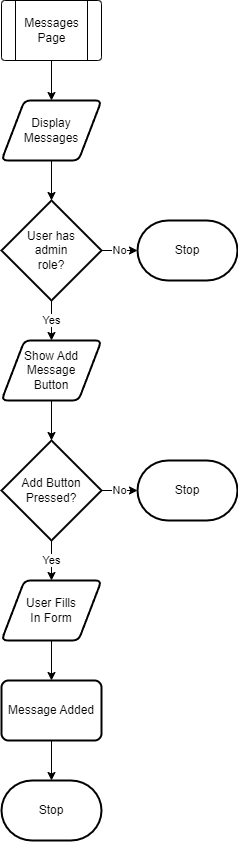

The diagram above was exported from draw.io. Its source (the exported page's mxGraphModel, read from the mxfile embedded in the PNG):
<mxGraphModel dx="1130" dy="779" grid="1" gridSize="10" guides="1" tooltips="1" connect="1" arrows="1" fold="1" page="1" pageScale="1" pageWidth="827" pageHeight="1169" math="0" shadow="0">
  <root>
    <mxCell id="0" />
    <mxCell id="1" parent="0" />
    <mxCell id="4" style="edgeStyle=none;html=1;" parent="1" target="3" edge="1">
      <mxGeometry relative="1" as="geometry">
        <mxPoint x="414" y="70" as="sourcePoint" />
      </mxGeometry>
    </mxCell>
    <mxCell id="6" style="edgeStyle=none;html=1;" parent="1" source="3" target="5" edge="1">
      <mxGeometry relative="1" as="geometry" />
    </mxCell>
    <mxCell id="3" value="Display&lt;br&gt;Messages" style="shape=parallelogram;html=1;strokeWidth=2;perimeter=parallelogramPerimeter;whiteSpace=wrap;rounded=1;arcSize=12;size=0.23;" parent="1" vertex="1">
      <mxGeometry x="364" y="110" width="100" height="60" as="geometry" />
    </mxCell>
    <mxCell id="8" value="No" style="edgeStyle=none;html=1;" parent="1" source="5" target="7" edge="1">
      <mxGeometry relative="1" as="geometry" />
    </mxCell>
    <mxCell id="10" value="Yes" style="edgeStyle=none;html=1;" parent="1" source="5" target="9" edge="1">
      <mxGeometry relative="1" as="geometry" />
    </mxCell>
    <mxCell id="5" value="User has&lt;br&gt;admin&lt;br&gt;role?" style="strokeWidth=2;html=1;shape=mxgraph.flowchart.decision;whiteSpace=wrap;" parent="1" vertex="1">
      <mxGeometry x="364" y="210" width="100" height="100" as="geometry" />
    </mxCell>
    <mxCell id="7" value="Stop" style="strokeWidth=2;html=1;shape=mxgraph.flowchart.terminator;whiteSpace=wrap;" parent="1" vertex="1">
      <mxGeometry x="500" y="230" width="100" height="60" as="geometry" />
    </mxCell>
    <mxCell id="12" style="edgeStyle=none;html=1;" parent="1" source="9" target="11" edge="1">
      <mxGeometry relative="1" as="geometry" />
    </mxCell>
    <mxCell id="9" value="Show Add&lt;br&gt;Message&lt;br&gt;Button" style="shape=parallelogram;html=1;strokeWidth=2;perimeter=parallelogramPerimeter;whiteSpace=wrap;rounded=1;arcSize=12;size=0.23;" parent="1" vertex="1">
      <mxGeometry x="364" y="350" width="100" height="60" as="geometry" />
    </mxCell>
    <mxCell id="14" value="No" style="edgeStyle=none;html=1;" parent="1" source="11" target="13" edge="1">
      <mxGeometry relative="1" as="geometry" />
    </mxCell>
    <mxCell id="16" value="Yes" style="edgeStyle=none;html=1;" parent="1" source="11" target="15" edge="1">
      <mxGeometry relative="1" as="geometry" />
    </mxCell>
    <mxCell id="11" value="Add Button&lt;br&gt;Pressed?" style="strokeWidth=2;html=1;shape=mxgraph.flowchart.decision;whiteSpace=wrap;" parent="1" vertex="1">
      <mxGeometry x="364" y="450" width="100" height="100" as="geometry" />
    </mxCell>
    <mxCell id="13" value="Stop" style="strokeWidth=2;html=1;shape=mxgraph.flowchart.terminator;whiteSpace=wrap;" parent="1" vertex="1">
      <mxGeometry x="500" y="470" width="100" height="60" as="geometry" />
    </mxCell>
    <mxCell id="18" style="edgeStyle=none;html=1;" parent="1" source="15" target="17" edge="1">
      <mxGeometry relative="1" as="geometry" />
    </mxCell>
    <mxCell id="15" value="User Fills &lt;br&gt;In Form" style="shape=parallelogram;html=1;strokeWidth=2;perimeter=parallelogramPerimeter;whiteSpace=wrap;rounded=1;arcSize=12;size=0.23;" parent="1" vertex="1">
      <mxGeometry x="364" y="590" width="100" height="60" as="geometry" />
    </mxCell>
    <mxCell id="20" style="edgeStyle=none;html=1;" parent="1" source="17" target="19" edge="1">
      <mxGeometry relative="1" as="geometry" />
    </mxCell>
    <mxCell id="17" value="Message Added" style="rounded=1;whiteSpace=wrap;html=1;absoluteArcSize=1;arcSize=14;strokeWidth=2;" parent="1" vertex="1">
      <mxGeometry x="364" y="690" width="100" height="60" as="geometry" />
    </mxCell>
    <mxCell id="19" value="Stop" style="strokeWidth=2;html=1;shape=mxgraph.flowchart.terminator;whiteSpace=wrap;" parent="1" vertex="1">
      <mxGeometry x="364" y="790" width="100" height="60" as="geometry" />
    </mxCell>
    <mxCell id="21" value="" style="verticalLabelPosition=bottom;verticalAlign=top;html=1;shape=process;whiteSpace=wrap;rounded=1;size=0.14;arcSize=6;" parent="1" vertex="1">
      <mxGeometry x="364" y="10" width="100" height="60" as="geometry" />
    </mxCell>
    <mxCell id="22" value="Messages&lt;br&gt;Page" style="text;html=1;align=center;verticalAlign=middle;resizable=0;points=[];autosize=1;strokeColor=none;fillColor=none;" parent="1" vertex="1">
      <mxGeometry x="374" y="20" width="80" height="40" as="geometry" />
    </mxCell>
  </root>
</mxGraphModel>